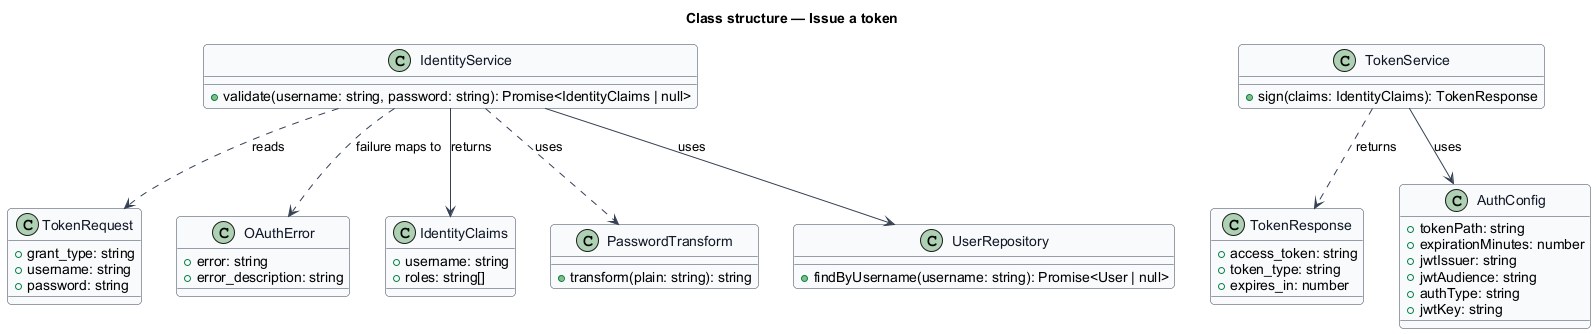

The diagram above was rendered by PlantUML. Its source (embedded in the PNG):
@startuml
skinparam backgroundColor #FFFFFF
skinparam shadowing false
skinparam roundcorner 8
skinparam defaultFontName Arial
skinparam ArrowColor #344054
skinparam class {
  BorderColor #344054
  FontColor #101828
  BackgroundColor #F9FAFB
}
title Class structure — Issue a token

class TokenRequest {
  +grant_type: string
  +username: string
  +password: string
}
class TokenResponse {
  +access_token: string
  +token_type: string
  +expires_in: number
}
class OAuthError {
  +error: string
  +error_description: string
}
class AuthConfig {
  +tokenPath: string
  +expirationMinutes: number
  +jwtIssuer: string
  +jwtAudience: string
  +authType: string
  +jwtKey: string
}
class IdentityService {
  +validate(username: string, password: string): Promise<IdentityClaims | null>
}
class IdentityClaims {
  +username: string
  +roles: string[]
}
class TokenService {
  +sign(claims: IdentityClaims): TokenResponse
}
class PasswordTransform {
  +transform(plain: string): string
}
class UserRepository {
  +findByUsername(username: string): Promise<User | null>
}
IdentityService ..> TokenRequest : reads
IdentityService --> UserRepository : uses
IdentityService ..> PasswordTransform : uses
IdentityService --> IdentityClaims : returns
TokenService --> AuthConfig : uses
TokenService ..> TokenResponse : returns
IdentityService ..> OAuthError : failure maps to
@enduml